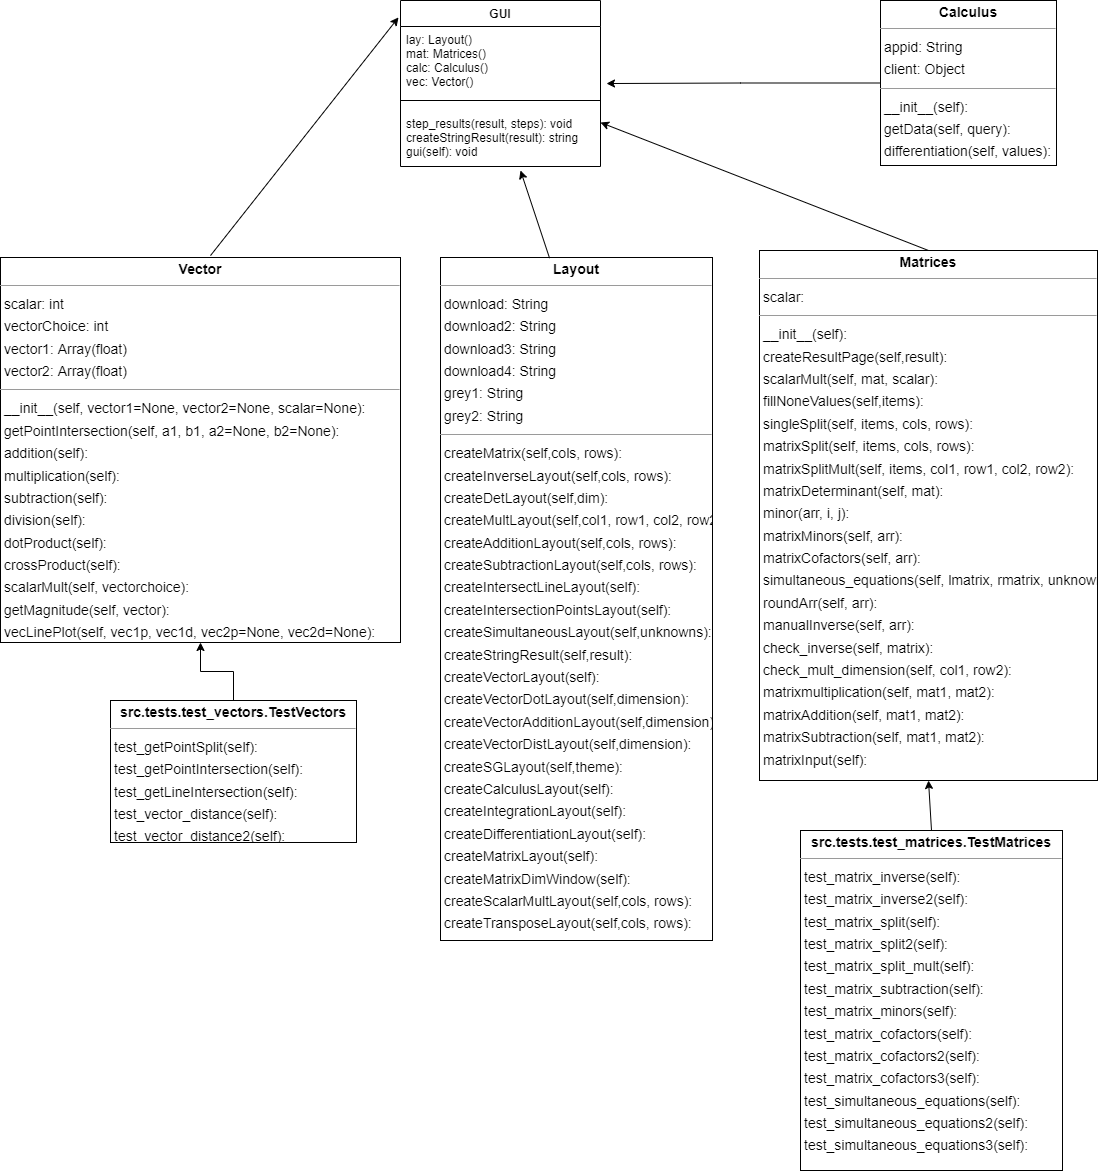

The diagram above was exported from draw.io. Its source (the exported page's mxGraphModel, read from the mxfile embedded in the PNG):
<mxGraphModel dx="1781" dy="802" grid="1" gridSize="10" guides="1" tooltips="1" connect="1" arrows="1" fold="1" page="0" pageScale="1" pageWidth="827" pageHeight="1169" background="none" math="0" shadow="0">
  <root>
    <mxCell id="0" />
    <mxCell id="1" parent="0" />
    <mxCell id="node2" value="&lt;p style=&quot;margin:0px;margin-top:4px;text-align:center;&quot;&gt;&lt;b&gt;Matrices&lt;/b&gt;&lt;/p&gt;&lt;hr size=&quot;1&quot;&gt;&lt;p style=&quot;margin:0 0 0 4px;line-height:1.6;&quot;&gt; scalar: &lt;/p&gt;&lt;hr size=&quot;1&quot;&gt;&lt;p style=&quot;margin:0 0 0 4px;line-height:1.6;&quot;&gt; __init__(self): &lt;br&gt; createResultPage(self,result): &lt;br&gt; scalarMult(self, mat, scalar): &lt;br&gt; fillNoneValues(self,items): &lt;br&gt; singleSplit(self, items, cols, rows): &lt;br&gt; matrixSplit(self, items, cols, rows): &lt;br&gt; matrixSplitMult(self, items, col1, row1, col2, row2): &lt;br&gt; matrixDeterminant(self, mat): &lt;br&gt; minor(arr, i, j): &lt;br&gt; matrixMinors(self, arr): &lt;br&gt; matrixCofactors(self, arr): &lt;br&gt; simultaneous_equations(self, lmatrix, rmatrix, unknowns): &lt;br&gt; roundArr(self, arr): &lt;br&gt; manualInverse(self, arr): &lt;br&gt; check_inverse(self, matrix): &lt;br&gt; check_mult_dimension(self, col1, row2): &lt;br&gt; matrixmultiplication(self, mat1, mat2): &lt;br&gt; matrixAddition(self, mat1, mat2): &lt;br&gt; matrixSubtraction(self, mat1, mat2): &lt;br&gt; matrixInput(self): &lt;/p&gt;" style="verticalAlign=top;align=left;overflow=fill;fontSize=14;fontFamily=Helvetica;html=1;rounded=0;shadow=0;comic=0;labelBackgroundColor=none;strokeWidth=1;container=0;" parent="1" vertex="1">
      <mxGeometry x="369" y="490" width="338" height="530" as="geometry" />
    </mxCell>
    <mxCell id="node1" value="&lt;p style=&quot;margin:0px;margin-top:4px;text-align:center;&quot;&gt;&lt;b&gt;Vector&lt;/b&gt;&lt;/p&gt;&lt;hr size=&quot;1&quot;&gt;&lt;p style=&quot;margin:0 0 0 4px;line-height:1.6;&quot;&gt; scalar: int&lt;br&gt; vectorChoice: int&lt;br&gt; vector1: Array(float)&lt;br&gt; vector2: Array(float)&lt;/p&gt;&lt;hr size=&quot;1&quot;&gt;&lt;p style=&quot;margin:0 0 0 4px;line-height:1.6;&quot;&gt; __init__(self, vector1=None, vector2=None, scalar=None): &lt;br&gt; getPointIntersection(self, a1, b1, a2=None, b2=None): &lt;br&gt; addition(self): &lt;br&gt; multiplication(self): &lt;br&gt; subtraction(self): &lt;br&gt; division(self): &lt;br&gt; dotProduct(self): &lt;br&gt; crossProduct(self): &lt;br&gt; scalarMult(self, vectorchoice): &lt;br&gt; getMagnitude(self, vector): &lt;br&gt; vecLinePlot(self, vec1p, vec1d, vec2p=None, vec2d=None): &lt;br&gt; vectorDistance(self): &lt;/p&gt;" style="verticalAlign=top;align=left;overflow=fill;fontSize=14;fontFamily=Helvetica;html=1;rounded=0;shadow=0;comic=0;labelBackgroundColor=none;strokeWidth=1;" parent="1" vertex="1">
      <mxGeometry x="-390" y="497" width="400" height="385" as="geometry" />
    </mxCell>
    <mxCell id="0CHIDcp1bPMopQ9ogixh-2" value="&lt;p style=&quot;margin:0px;margin-top:4px;text-align:center;&quot;&gt;&lt;b&gt;src.tests.test_matrices.TestMatrices&lt;/b&gt;&lt;/p&gt;&lt;hr size=&quot;1&quot;/&gt;&lt;p style=&quot;margin:0 0 0 4px;line-height:1.6;&quot;&gt; test_matrix_inverse(self): &lt;br/&gt; test_matrix_inverse2(self): &lt;br/&gt; test_matrix_split(self): &lt;br/&gt; test_matrix_split2(self): &lt;br/&gt; test_matrix_split_mult(self): &lt;br/&gt; test_matrix_subtraction(self): &lt;br/&gt; test_matrix_minors(self): &lt;br/&gt; test_matrix_cofactors(self): &lt;br/&gt; test_matrix_cofactors2(self): &lt;br/&gt; test_matrix_cofactors3(self): &lt;br/&gt; test_simultaneous_equations(self): &lt;br/&gt; test_simultaneous_equations2(self): &lt;br/&gt; test_simultaneous_equations3(self): &lt;/p&gt;" style="verticalAlign=top;align=left;overflow=fill;fontSize=14;fontFamily=Helvetica;html=1;rounded=0;shadow=0;comic=0;labelBackgroundColor=none;strokeWidth=1;" parent="1" vertex="1">
      <mxGeometry x="410" y="1070" width="262" height="340" as="geometry" />
    </mxCell>
    <mxCell id="nvCPuxI4oQLnZ-KBqY0a-2" style="edgeStyle=orthogonalEdgeStyle;rounded=0;orthogonalLoop=1;jettySize=auto;html=1;exitX=0.5;exitY=0;exitDx=0;exitDy=0;" edge="1" parent="1" source="0CHIDcp1bPMopQ9ogixh-3" target="node1">
      <mxGeometry relative="1" as="geometry" />
    </mxCell>
    <mxCell id="0CHIDcp1bPMopQ9ogixh-3" value="&lt;p style=&quot;margin:0px;margin-top:4px;text-align:center;&quot;&gt;&lt;b&gt;src.tests.test_vectors.TestVectors&lt;/b&gt;&lt;/p&gt;&lt;hr size=&quot;1&quot;/&gt;&lt;p style=&quot;margin:0 0 0 4px;line-height:1.6;&quot;&gt; test_getPointSplit(self): &lt;br/&gt; test_getPointIntersection(self): &lt;br/&gt; test_getLineIntersection(self): &lt;br/&gt; test_vector_distance(self): &lt;br/&gt; test_vector_distance2(self): &lt;/p&gt;" style="verticalAlign=top;align=left;overflow=fill;fontSize=14;fontFamily=Helvetica;html=1;rounded=0;shadow=0;comic=0;labelBackgroundColor=none;strokeWidth=1;" parent="1" vertex="1">
      <mxGeometry x="-280" y="940" width="246" height="142" as="geometry" />
    </mxCell>
    <mxCell id="0CHIDcp1bPMopQ9ogixh-8" value="&lt;p style=&quot;margin:0px;margin-top:4px;text-align:center;&quot;&gt;&lt;b style=&quot;background-color: initial;&quot;&gt;Layout&lt;/b&gt;&lt;br&gt;&lt;/p&gt;&lt;hr size=&quot;1&quot;&gt;&lt;p style=&quot;margin:0 0 0 4px;line-height:1.6;&quot;&gt; download: String&lt;br&gt; download2: String&lt;br&gt;download3: String&lt;br&gt; download4: String&lt;br&gt; grey1: String&lt;br&gt; grey2: String&lt;/p&gt;&lt;hr size=&quot;1&quot;&gt;&lt;p style=&quot;margin:0 0 0 4px;line-height:1.6;&quot;&gt; createMatrix(self,cols, rows): &lt;br&gt; createInverseLayout(self,cols, rows): &lt;br&gt; createDetLayout(self,dim): &lt;br&gt; createMultLayout(self,col1, row1, col2, row2): &lt;br&gt; createAdditionLayout(self,cols, rows): &lt;br&gt; createSubtractionLayout(self,cols, rows): &lt;br&gt; createIntersectLineLayout(self): &lt;br&gt; createIntersectionPointsLayout(self): &lt;br&gt; createSimultaneousLayout(self,unknowns): &lt;br&gt; createStringResult(self,result): &lt;br&gt; createVectorLayout(self): &lt;br&gt; createVectorDotLayout(self,dimension): &lt;br&gt; createVectorAdditionLayout(self,dimension): &lt;br&gt; createVectorDistLayout(self,dimension): &lt;br&gt; createSGLayout(self,theme): &lt;br&gt; createCalculusLayout(self): &lt;br&gt; createIntegrationLayout(self): &lt;br&gt; createDifferentiationLayout(self): &lt;br&gt; createMatrixLayout(self): &lt;br&gt; createMatrixDimWindow(self): &lt;br&gt; createScalarMultLayout(self,cols, rows): &lt;br&gt; createTransposeLayout(self,cols, rows): &lt;/p&gt;" style="verticalAlign=top;align=left;overflow=fill;fontSize=14;fontFamily=Helvetica;html=1;rounded=0;shadow=0;comic=0;labelBackgroundColor=none;strokeWidth=1;" parent="1" vertex="1">
      <mxGeometry x="50" y="497" width="272" height="683" as="geometry" />
    </mxCell>
    <mxCell id="JovYkaiPI2T7iAmBA2CP-8" value="GUI" style="swimlane;fontStyle=1;align=center;verticalAlign=top;childLayout=stackLayout;horizontal=1;startSize=26;horizontalStack=0;resizeParent=1;resizeParentMax=0;resizeLast=0;collapsible=1;marginBottom=0;" parent="1" vertex="1">
      <mxGeometry x="10" y="240" width="200" height="166" as="geometry" />
    </mxCell>
    <mxCell id="JovYkaiPI2T7iAmBA2CP-9" value="lay: Layout()&#10;mat: Matrices()&#10;calc: Calculus()&#10;vec: Vector()" style="text;strokeColor=none;fillColor=none;align=left;verticalAlign=top;spacingLeft=4;spacingRight=4;overflow=hidden;rotatable=0;points=[[0,0.5],[1,0.5]];portConstraint=eastwest;" parent="JovYkaiPI2T7iAmBA2CP-8" vertex="1">
      <mxGeometry y="26" width="200" height="64" as="geometry" />
    </mxCell>
    <mxCell id="JovYkaiPI2T7iAmBA2CP-10" value="" style="line;strokeWidth=1;fillColor=none;align=left;verticalAlign=middle;spacingTop=-1;spacingLeft=3;spacingRight=3;rotatable=0;labelPosition=right;points=[];portConstraint=eastwest;" parent="JovYkaiPI2T7iAmBA2CP-8" vertex="1">
      <mxGeometry y="90" width="200" height="20" as="geometry" />
    </mxCell>
    <mxCell id="JovYkaiPI2T7iAmBA2CP-11" value="step_results(result, steps): void&#10;createStringResult(result): string&#10;gui(self): void" style="text;strokeColor=none;fillColor=none;align=left;verticalAlign=top;spacingLeft=4;spacingRight=4;overflow=hidden;rotatable=0;points=[[0,0.5],[1,0.5]];portConstraint=eastwest;" parent="JovYkaiPI2T7iAmBA2CP-8" vertex="1">
      <mxGeometry y="110" width="200" height="56" as="geometry" />
    </mxCell>
    <mxCell id="nvCPuxI4oQLnZ-KBqY0a-3" value="" style="endArrow=classic;html=1;rounded=0;exitX=0.401;exitY=0.001;exitDx=0;exitDy=0;exitPerimeter=0;" edge="1" parent="1" source="0CHIDcp1bPMopQ9ogixh-8">
      <mxGeometry width="50" height="50" relative="1" as="geometry">
        <mxPoint x="150" y="490" as="sourcePoint" />
        <mxPoint x="130" y="410" as="targetPoint" />
      </mxGeometry>
    </mxCell>
    <mxCell id="nvCPuxI4oQLnZ-KBqY0a-4" value="" style="endArrow=classic;html=1;rounded=0;exitX=0.525;exitY=-0.005;exitDx=0;exitDy=0;exitPerimeter=0;entryX=-0.01;entryY=0.102;entryDx=0;entryDy=0;entryPerimeter=0;" edge="1" parent="1" source="node1" target="JovYkaiPI2T7iAmBA2CP-8">
      <mxGeometry width="50" height="50" relative="1" as="geometry">
        <mxPoint x="-120" y="470" as="sourcePoint" />
        <mxPoint x="-70" y="420" as="targetPoint" />
      </mxGeometry>
    </mxCell>
    <mxCell id="nvCPuxI4oQLnZ-KBqY0a-5" value="" style="endArrow=classic;html=1;rounded=0;exitX=0.5;exitY=0;exitDx=0;exitDy=0;" edge="1" parent="1" source="node2" target="JovYkaiPI2T7iAmBA2CP-8">
      <mxGeometry width="50" height="50" relative="1" as="geometry">
        <mxPoint x="510" y="510" as="sourcePoint" />
        <mxPoint x="560" y="460" as="targetPoint" />
      </mxGeometry>
    </mxCell>
    <mxCell id="nvCPuxI4oQLnZ-KBqY0a-7" value="" style="endArrow=classic;html=1;rounded=0;entryX=0.5;entryY=1;entryDx=0;entryDy=0;exitX=0.5;exitY=0;exitDx=0;exitDy=0;" edge="1" parent="1" source="0CHIDcp1bPMopQ9ogixh-2" target="node2">
      <mxGeometry width="50" height="50" relative="1" as="geometry">
        <mxPoint x="510" y="1070" as="sourcePoint" />
        <mxPoint x="560" y="1020" as="targetPoint" />
      </mxGeometry>
    </mxCell>
    <mxCell id="nvCPuxI4oQLnZ-KBqY0a-10" style="edgeStyle=orthogonalEdgeStyle;rounded=0;orthogonalLoop=1;jettySize=auto;html=1;entryX=1.03;entryY=0.891;entryDx=0;entryDy=0;entryPerimeter=0;" edge="1" parent="1" source="nvCPuxI4oQLnZ-KBqY0a-9" target="JovYkaiPI2T7iAmBA2CP-9">
      <mxGeometry relative="1" as="geometry" />
    </mxCell>
    <mxCell id="nvCPuxI4oQLnZ-KBqY0a-9" value="&lt;p style=&quot;margin:0px;margin-top:4px;text-align:center;&quot;&gt;&lt;b&gt;Calculus&lt;/b&gt;&lt;/p&gt;&lt;hr size=&quot;1&quot;&gt;&lt;p style=&quot;margin:0 0 0 4px;line-height:1.6;&quot;&gt; appid: String&lt;br&gt; client: Object&lt;/p&gt;&lt;hr size=&quot;1&quot;&gt;&lt;p style=&quot;margin:0 0 0 4px;line-height:1.6;&quot;&gt; __init__(self): &lt;br&gt; getData(self, query): &lt;br&gt; differentiation(self, values): &lt;br&gt; integration(self, values): &lt;/p&gt;" style="verticalAlign=top;align=left;overflow=fill;fontSize=14;fontFamily=Helvetica;html=1;rounded=0;shadow=0;comic=0;labelBackgroundColor=none;strokeWidth=1;" vertex="1" parent="1">
      <mxGeometry x="490" y="240" width="176" height="165" as="geometry" />
    </mxCell>
  </root>
</mxGraphModel>